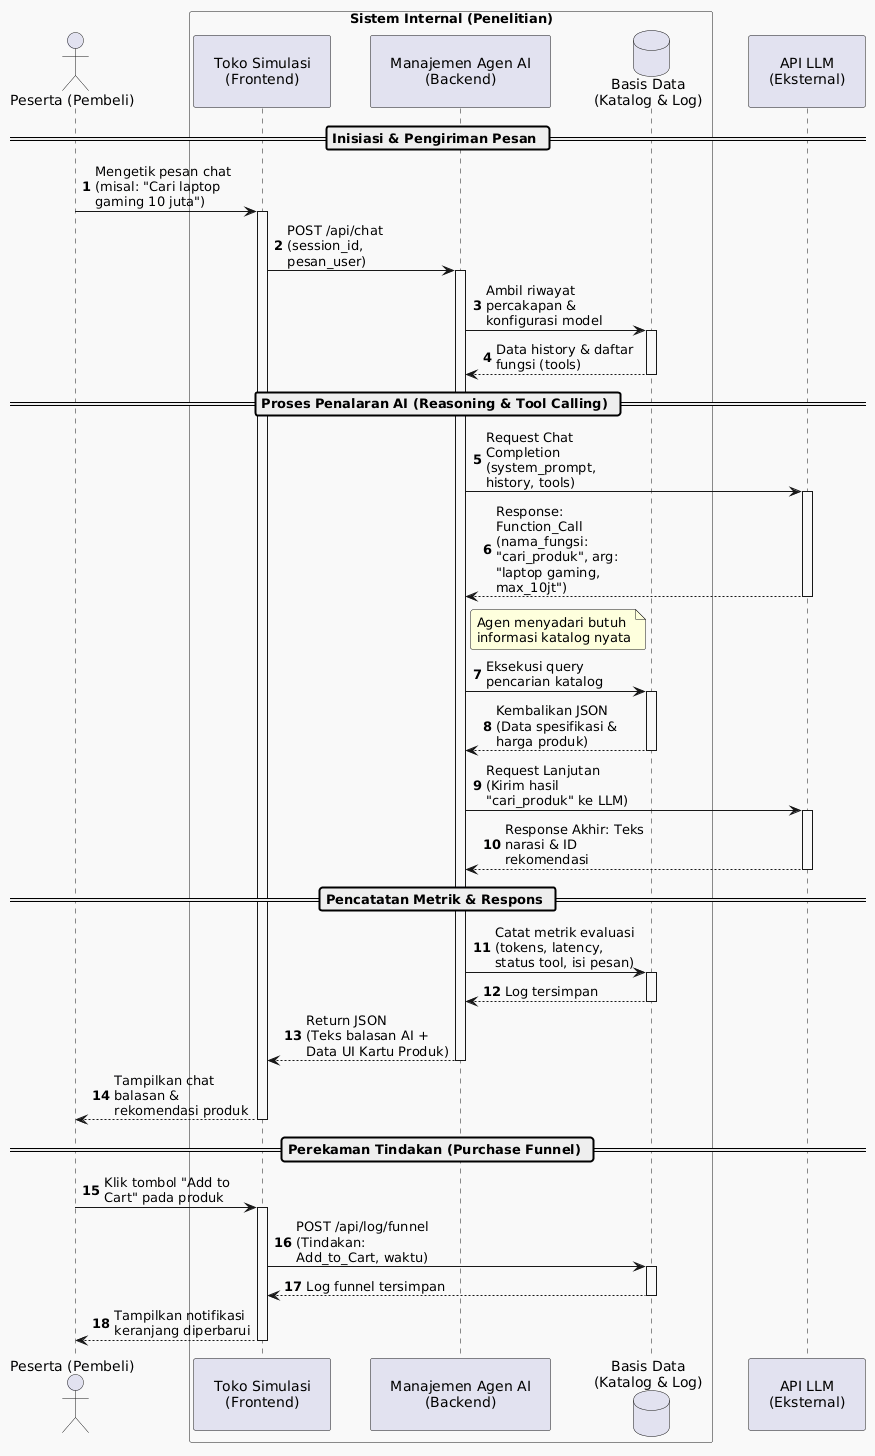

The diagram above was rendered by PlantUML. Its source (embedded in the PNG):
@startuml
autonumber
skinparam roundcorner 5
skinparam maxmessagesize 150
skinparam BoxPadding 10

<style>
participant {
  Padding 20
}
</style>

actor "Peserta (Pembeli)" as user
box "Sistem Internal (Penelitian)" #f9f9f9
participant "Toko Simulasi\n(Frontend)" as front
participant "Manajemen Agen AI\n(Backend)" as back
database "Basis Data\n(Katalog & Log)" as db
end box
participant "API LLM\n(Eksternal)" as llm

== Inisiasi & Pengiriman Pesan ==

user -> front : Mengetik pesan chat\n(misal: "Cari laptop gaming 10 juta")
activate front

front -> back : POST /api/chat\n(session_id, pesan_user)
activate back

back -> db : Ambil riwayat percakapan & konfigurasi model
activate db
db --> back : Data history & daftar fungsi (tools)
deactivate db

== Proses Penalaran AI (Reasoning & Tool Calling) ==

back -> llm : Request Chat Completion\n(system_prompt, history, tools)
activate llm

llm --> back : Response: Function_Call\n(nama_fungsi: "cari_produk", arg: "laptop gaming, max_10jt")
deactivate llm

note right of back: Agen menyadari butuh\ninformasi katalog nyata

back -> db : Eksekusi query pencarian katalog
activate db
db --> back : Kembalikan JSON (Data spesifikasi & harga produk)
deactivate db

back -> llm : Request Lanjutan\n(Kirim hasil "cari_produk" ke LLM)
activate llm

llm --> back : Response Akhir: Teks narasi & ID rekomendasi
deactivate llm

== Pencatatan Metrik & Respons ==

back -> db : Catat metrik evaluasi\n(tokens, latency, status tool, isi pesan)
activate db
db --> back : Log tersimpan
deactivate db

back --> front : Return JSON\n(Teks balasan AI + Data UI Kartu Produk)
deactivate back

front --> user : Tampilkan chat balasan & rekomendasi produk
deactivate front

== Perekaman Tindakan (Purchase Funnel) ==

user -> front : Klik tombol "Add to Cart" pada produk
activate front

front -> db : POST /api/log/funnel\n(Tindakan: Add_to_Cart, waktu)
activate db
db --> front : Log funnel tersimpan
deactivate db

front --> user : Tampilkan notifikasi keranjang diperbarui
deactivate front
@enduml